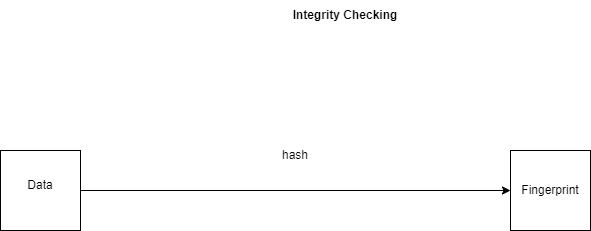

The diagram above was exported from draw.io. Its source (the exported page's mxGraphModel, read from the mxfile embedded in the PNG):
<mxGraphModel dx="1422" dy="790" grid="1" gridSize="10" guides="1" tooltips="1" connect="1" arrows="1" fold="1" page="1" pageScale="1" pageWidth="850" pageHeight="1100" math="0" shadow="0">
  <root>
    <mxCell id="0" />
    <mxCell id="1" parent="0" />
    <mxCell id="3heTfx_s6XEFJJIi-AoS-1" value="" style="whiteSpace=wrap;html=1;aspect=fixed;" vertex="1" parent="1">
      <mxGeometry x="130" y="200" width="80" height="80" as="geometry" />
    </mxCell>
    <mxCell id="3heTfx_s6XEFJJIi-AoS-2" value="Data" style="text;html=1;strokeColor=none;fillColor=none;align=center;verticalAlign=middle;whiteSpace=wrap;rounded=0;" vertex="1" parent="1">
      <mxGeometry x="140" y="220" width="60" height="30" as="geometry" />
    </mxCell>
    <mxCell id="3heTfx_s6XEFJJIi-AoS-3" value="" style="whiteSpace=wrap;html=1;aspect=fixed;" vertex="1" parent="1">
      <mxGeometry x="640" y="200" width="80" height="80" as="geometry" />
    </mxCell>
    <mxCell id="3heTfx_s6XEFJJIi-AoS-4" value="&lt;b&gt;Integrity Checking&lt;/b&gt;" style="text;html=1;strokeColor=none;fillColor=none;align=center;verticalAlign=middle;whiteSpace=wrap;rounded=0;" vertex="1" parent="1">
      <mxGeometry x="400" y="50" width="150" height="30" as="geometry" />
    </mxCell>
    <mxCell id="3heTfx_s6XEFJJIi-AoS-5" value="Fingerprint" style="text;html=1;strokeColor=none;fillColor=none;align=center;verticalAlign=middle;whiteSpace=wrap;rounded=0;" vertex="1" parent="1">
      <mxGeometry x="650" y="225" width="60" height="30" as="geometry" />
    </mxCell>
    <mxCell id="3heTfx_s6XEFJJIi-AoS-6" value="" style="endArrow=classic;html=1;rounded=0;exitX=1;exitY=0.5;exitDx=0;exitDy=0;entryX=0;entryY=0.5;entryDx=0;entryDy=0;" edge="1" parent="1" source="3heTfx_s6XEFJJIi-AoS-1" target="3heTfx_s6XEFJJIi-AoS-3">
      <mxGeometry width="50" height="50" relative="1" as="geometry">
        <mxPoint x="240" y="280" as="sourcePoint" />
        <mxPoint x="290" y="230" as="targetPoint" />
      </mxGeometry>
    </mxCell>
    <mxCell id="3heTfx_s6XEFJJIi-AoS-7" value="hash" style="text;html=1;strokeColor=none;fillColor=none;align=center;verticalAlign=middle;whiteSpace=wrap;rounded=0;" vertex="1" parent="1">
      <mxGeometry x="395" y="190" width="60" height="30" as="geometry" />
    </mxCell>
  </root>
</mxGraphModel>